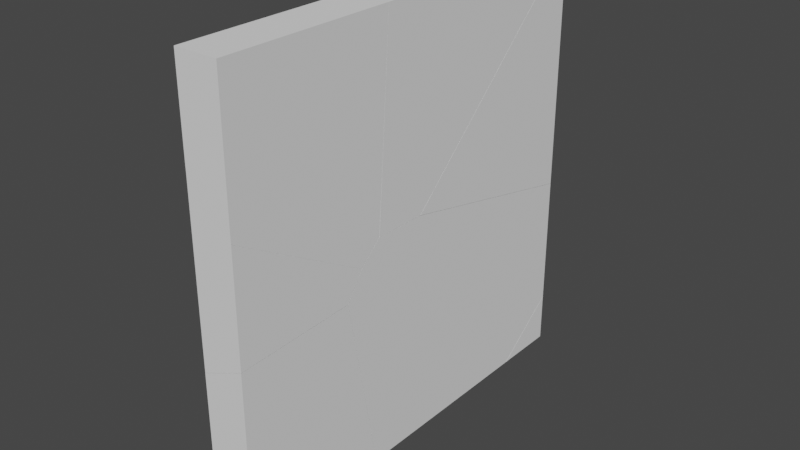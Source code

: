 # Source: breakwall_thesecond.blend  (saved by Blender 2.80.75; exported with 4.5.12 LTS)
import bpy
from mathutils import Matrix  # noqa: F401  (used for matrix-valued properties, if any)

bpy.ops.wm.read_factory_settings(use_empty=True)
scene = bpy.context.scene
scene.name = 'Scene'

# ---- world
world_world = bpy.data.worlds.new('World'); scene.world = world_world
world_world.use_nodes = True; world_world.node_tree.nodes.clear()
_N = world_world.node_tree.nodes; _L = world_world.node_tree.links
n0 = _N.new('ShaderNodeOutputWorld'); n0.name = 'World Output'; n0.location = (300, 300)
n1 = _N.new('ShaderNodeBackground'); n1.name = 'Background'; n1.location = (10, 300)
n1.inputs[0].default_value = (0.05088, 0.05088, 0.05088, 1.0)
_L.new(n1.outputs[0], n0.inputs[0])
n0.is_active_output = True
world_world.color = (0.05088, 0.05088, 0.05088)
world_world.use_sun_shadow = False
world_world.sun_shadow_jitter_overblur = 0.0

# ---- meshes
me_cube_cell_007 = bpy.data.meshes.new('Cube_cell.007')
me_cube_cell_007.from_pydata([(-0.13, -0.5692, -0.7616), (-0.04234, -0.6061, -0.7559), (-0.1662, 1.353, 1.112), (-0.1662, -0.4592, 1.112), (0.2338, 1.818, 1.112), (0.2338, -0.5054, 1.112), (0.2338, -0.1263, -0.7411), (0.2338, 1.749, 1.047), (0.2338, -0.6336, -0.7388), (-0.1662, -0.3026, -0.4674), (-0.1662, -0.564, -0.7166), (-0.1662, -0.5828, -0.6292), (-0.1662, -0.5711, -0.6843), (-0.1662, 1.353, 1.112), (0.2338, 1.818, 1.112), (-0.1662, -0.4592, 1.112), (0.2338, -0.5054, 1.112), (0.2338, 1.749, 1.047), (0.2338, -0.1263, -0.7411), (0.2338, -0.6336, -0.7388), (-0.1662, -0.3026, -0.4674), (-0.1662, -0.564, -0.7166), (-0.1662, -0.5828, -0.6292), (-0.1662, -0.5711, -0.6843)], [], [(15, 22, 1, 19, 16), (1, 22, 23, 0), (5, 8, 18, 17, 4), (2, 20, 21, 12, 11, 3), (9, 13, 14, 7), (23, 10, 0), (6, 0, 10, 9, 7), (19, 1, 0), (6, 19, 0), (4, 2, 3, 5)])
_k = set([(2, 4), (2, 20), (3, 5), (3, 11), (4, 17), (5, 8), (6, 7), (6, 19), (7, 14), (8, 18), (9, 10), (9, 13), (10, 23), (11, 12), (12, 21), (13, 14), (15, 16), (15, 22), (16, 19), (17, 18), (20, 21), (22, 23)])
me_cube_cell_007.attributes.new('sharp_edge', 'BOOLEAN', 'EDGE').data.foreach_set('value', [ (min(e.vertices), max(e.vertices)) in _k for e in me_cube_cell_007.edges])
_uv = me_cube_cell_007.uv_layers.new(name='UVMap')
_uv.uv.foreach_set('vector', [0.9736, 0.8991, 0.7143, 0.7143, 0.0, 0.0, 0.8479, 0.0, 0.9739, 0.09933, 0.0, 0.0, 0.7143, 0.0, 1.0, 0.5777, 1.0, 1.0, 2.361, 4.0, 2.489, 2.149, 1.982, 2.147, 0.1064, 3.935, 0.03814, 4.0, 3.498, 4.0, 1.842, 2.421, 1.58, 2.171, 1.573, 2.204, 1.561, 2.259, 1.685, 4.0, 0.1032, 0.1032, 0.9724, 0.1039, 0.9724, 0.9366, 0.9366, 0.9366, 0.5777, 0.5777, 1.0, 0.5779, 1.0, 1.0, 0.1218, 0.0, 0.0, 0.0, 0.4221, 0.0, 1.0, 0.1032, 1.0, 0.9366, 0.1521, 0.0, 1.0, 0.0, 1.0, 1.0, 1.0, 0.8782, 0.1199, 0.0, 1.0, 0.0, 0.0, 0.03814, 1.0, 0.5024, 1.0, 2.315, 0.0, 2.361])
me_cube_cell_007.use_remesh_preserve_volume = False
me_cube_cell_007.use_remesh_preserve_attributes = False
me_cube_cell_007.use_mirror_vertex_groups = False
me_cube_cell_007.update()
me_cube_cell_000 = bpy.data.meshes.new('Cube_cell.000')
me_cube_cell_000.from_pydata([(0.2, 0.353, -0.2738), (-0.2, 0.353, -0.2738), (0.2, -0.2531, -0.2738), (-0.2, -1.159, -0.2738), (-0.2, 0.353, 0.8988), (0.2, 0.353, 0.1965), (-0.2, -1.159, -0.2738), (0.2, -0.2531, -0.2738), (0.2, 0.353, 0.1965), (-0.2, 0.353, 0.8988)], [], [(1, 0, 7, 6), (1, 9, 8, 0), (0, 8, 7), (6, 9, 1), (2, 5, 4, 3)])
_k = set([(2, 3), (2, 5), (3, 4), (4, 5), (6, 7), (6, 9), (7, 8), (8, 9)])
me_cube_cell_000.attributes.new('sharp_edge', 'BOOLEAN', 'EDGE').data.foreach_set('value', [ (min(e.vertices), max(e.vertices)) in _k for e in me_cube_cell_000.edges])
_uv = me_cube_cell_000.uv_layers.new(name='UVMap')
_uv.uv.foreach_set('vector', [0.0, 0.0, 1.0, 0.0, 1.0, 0.6061, 0.0, 1.512, 1.0, 0.0, 1.0, 1.173, 0.0, 0.4703, 0.0, 0.0, 0.0, 0.0, 0.0, 0.4703, 0.6061, 0.0, 2.488, 0.0, 4.0, 1.173, 4.0, 0.0, 0.8999, 0.1066, 0.9712, 0.07102, 0.9714, 0.8711, 0.1024, 0.001622])
me_cube_cell_000.use_remesh_preserve_volume = False
me_cube_cell_000.use_remesh_preserve_attributes = False
me_cube_cell_000.use_mirror_vertex_groups = False
me_cube_cell_000.update()
me_cube_cell_001 = bpy.data.meshes.new('Cube_cell.001')
me_cube_cell_001.from_pydata([(0.2057, -1.053, 1.069), (-0.1943, -1.053, 1.069), (-0.0684, 0.483, -0.7992), (-0.1943, 0.6309, 1.069), (0.2057, 0.584, 1.069), (-0.1943, -1.053, 0.2236), (0.2057, 0.4522, -0.7822), (0.2057, 0.231, -0.9643), (0.2057, -1.053, -0.2275), (0.2057, 0.243, -0.9711), (-0.1943, 0.5956, 0.5741), (-0.1943, 0.5067, -0.671), (-0.1943, 0.4844, -0.6583), (-0.1943, 0.6309, 1.069), (0.2057, 0.584, 1.069), (0.2057, 0.4522, -0.7822), (0.2057, -1.053, -0.2275), (0.2057, 0.231, -0.9643), (0.2057, 0.243, -0.9711), (-0.1943, -1.053, 0.2236), (-0.1943, 0.5956, 0.5741), (-0.1943, 0.5067, -0.671), (-0.1943, 0.4844, -0.6583)], [], [(2, 18, 17, 22, 21), (17, 16, 5, 22), (2, 21, 10), (2, 15, 18), (13, 20, 11, 12, 19, 1), (8, 7, 9, 6, 14, 0), (19, 8, 0, 1), (14, 13, 1, 0), (10, 3, 4, 15, 2)])
_k = set([(3, 4), (3, 10), (4, 15), (5, 16), (5, 22), (6, 9), (6, 14), (7, 8), (7, 9), (8, 19), (10, 21), (11, 12), (11, 20), (12, 19), (13, 14), (13, 20), (15, 18), (16, 17), (17, 18), (21, 22)])
me_cube_cell_001.attributes.new('sharp_edge', 'BOOLEAN', 'EDGE').data.foreach_set('value', [ (min(e.vertices), max(e.vertices)) in _k for e in me_cube_cell_001.edges])
_uv = me_cube_cell_001.uv_layers.new(name='UVMap')
_uv.uv.foreach_set('vector', [0.0, 0.0, 0.8466, 0.0, 1.0, 0.09939, 1.0, 0.8996, 0.7149, 0.7149, 0.9006, 0.0, 0.9617, 0.09953, 0.9618, 0.8994, 0.1004, 0.0, 0.0, 0.0, 0.7149, 0.0, 0.7158, 0.7158, 0.0, 0.0, 0.8452, 0.0, 0.8466, 0.8466, 1.684, 4.0, 1.648, 3.505, 1.559, 2.26, 1.537, 2.273, 2.52e-08, 3.155, 0.0, 4.0, 4.0, 2.703, 2.716, 1.967, 2.704, 1.96, 2.495, 2.149, 2.363, 4.0, 4.0, 4.0, 0.8454, 1.0, 1.297, 0.0, 0.0, 0.0, 0.0, 1.0, 0.0, 2.363, 1.0, 2.316, 1.0, 4.0, 0.0, 4.0, 1.0, 0.7158, 0.9093, 0.8831, 0.1096, 0.08358, 0.8452, 0.8452, 1.0, 0.0])
me_cube_cell_001.use_remesh_preserve_volume = False
me_cube_cell_001.use_remesh_preserve_attributes = False
me_cube_cell_001.use_mirror_vertex_groups = False
me_cube_cell_001.update()
me_cube_cell_002 = bpy.data.meshes.new('Cube_cell.002')
me_cube_cell_002.from_pydata([(0.2, -0.6551, -0.8018), (-0.2, -0.6551, -0.8018), (-0.2, -0.6551, 0.694), (0.2, 0.7817, -0.8018), (-0.2, 0.8207, -0.8018), (0.2, 0.4741, 0.9082), (0.2, -0.6551, 0.8674), (-0.2, 0.544, 0.7375), (-0.2, -0.6551, 0.694), (0.2, -0.6551, 0.8674), (0.2, 0.7817, -0.8018), (-0.2, 0.8207, -0.8018), (0.2, 0.4741, 0.9082), (-0.2, 0.544, 0.7375)], [], [(1, 8, 13, 11), (0, 9, 8, 1), (12, 10, 4, 7), (11, 3, 0, 1), (3, 5, 9, 0), (12, 7, 2, 6)])
_k = set([(2, 6), (2, 7), (3, 5), (3, 11), (4, 7), (4, 10), (5, 9), (6, 12), (8, 9), (8, 13), (10, 12), (11, 13)])
me_cube_cell_002.attributes.new('sharp_edge', 'BOOLEAN', 'EDGE').data.foreach_set('value', [ (min(e.vertices), max(e.vertices)) in _k for e in me_cube_cell_002.edges])
_uv = me_cube_cell_002.uv_layers.new(name='UVMap')
_uv.uv.foreach_set('vector', [1.192e-07, 0.0, 7.463e-08, 1.496, 1.199, 1.539, 1.476, 0.0, 4.0, 0.0, 2.331, 0.0, 2.504, 1.0, 4.0, 1.0, 1.0, 0.8993, 0.1005, 0.03183, 0.9003, 0.03171, 1.0, 0.0997, 0.0, 2.524, 1.0, 2.563, 1.0, 4.0, 0.0, 4.0, 2.563, 0.0, 2.871, 1.71, 4.0, 1.669, 4.0, 0.0, 0.1007, 0.0, 0.9003, 0.0, 0.9604, 0.09938, 0.96, 0.9006])
me_cube_cell_002.use_remesh_preserve_volume = False
me_cube_cell_002.use_remesh_preserve_attributes = False
me_cube_cell_002.use_mirror_vertex_groups = False
me_cube_cell_002.update()
me_cube_cell_003 = bpy.data.meshes.new('Cube_cell.003')
me_cube_cell_003.from_pydata([(0.2435, 1.022, 1.346), (-0.1565, 1.022, 1.346), (-0.1222, -1.403, -0.5278), (-0.1565, 0.5233, 1.346), (0.2435, 0.988, 1.346), (-0.1565, 1.022, -1.056), (0.2435, -0.6978, -0.564), (0.2435, 1.022, -0.9304), (0.2435, -0.9577, -0.5085), (-0.1565, -0.6219, 0.2543), (-0.1565, 0.8741, -1.025), (-0.1565, -1.398, -0.4858), (-0.1565, -1.395, -0.5401), (-0.1565, 0.5233, 1.346), (0.2435, 0.988, 1.346), (0.2435, 1.022, -0.9304), (0.2435, -0.6978, -0.564), (-0.1565, 1.022, -1.056), (0.2435, -0.9577, -0.5085), (-0.1565, -1.398, -0.4858), (-0.1565, -0.6219, 0.2543), (-0.1565, 0.8741, -1.025), (-0.1565, -1.395, -0.5401)], [], [(0, 1, 13, 14), (21, 17, 15, 16), (19, 22, 2), (7, 5, 1, 0), (14, 18, 6, 7, 0), (22, 21, 16, 8, 2), (5, 10, 12, 11, 20, 13, 1), (9, 19, 2), (8, 4, 3, 9, 2)])
_k = set([(3, 4), (3, 9), (4, 8), (5, 7), (5, 10), (6, 7), (6, 18), (8, 16), (9, 19), (10, 12), (11, 12), (11, 20), (13, 14), (13, 20), (14, 18), (15, 16), (15, 17), (17, 21), (19, 22), (21, 22)])
me_cube_cell_003.attributes.new('sharp_edge', 'BOOLEAN', 'EDGE').data.foreach_set('value', [ (min(e.vertices), max(e.vertices)) in _k for e in me_cube_cell_003.edges])
_uv = me_cube_cell_003.uv_layers.new(name='UVMap')
_uv.uv.foreach_set('vector', [0.0, 0.0, 1.0, 5.96e-08, 1.0, 0.4986, 0.0, 0.03389, 0.1006, 0.1006, 0.1007, 0.02551, 0.9004, 0.02555, 0.8992, 0.8992, 0.5937, 0.5937, 1.0, 0.595, 1.0, 1.0, 0.0, 1.724, 1.0, 1.598, 1.0, 4.0, 0.0, 4.0, 0.03389, 4.0, 1.98, 2.146, 1.72, 2.09, 0.0, 1.724, 0.0, 4.0, 0.595, 0.595, 0.1006, 0.0, 0.8992, 0.0, 1.0, 0.1213, 1.0, 1.0, 4.0, 1.598, 3.852, 1.629, 1.583, 2.114, 1.58, 2.168, 2.356, 2.908, 3.501, 4.0, 4.0, 4.0, 0.5935, 0.5935, 1.0, 0.5937, 1.0, 1.0, 0.1213, 0.1213, 0.08534, 0.02612, 0.9228, 0.02632, 1.0, 0.5935, 1.0, 1.0])
me_cube_cell_003.use_remesh_preserve_volume = False
me_cube_cell_003.use_remesh_preserve_attributes = False
me_cube_cell_003.use_mirror_vertex_groups = False
me_cube_cell_003.update()
me_cube_cell_004 = bpy.data.meshes.new('Cube_cell.004')
me_cube_cell_004.from_pydata([(-0.1802, -0.6964, 0.7998), (-0.09034, -0.7343, 0.8057), (0.1843, 1.115, -1.325), (0.1843, -0.8321, -1.325), (-0.2157, 0.2116, -1.325), (-0.2157, -0.7936, -1.325), (-0.2157, 1.729, 0.2711), (-0.2157, 1.729, -0.1474), (0.1843, 1.729, 0.3974), (0.1843, 1.481, 0.4502), (0.1843, 1.603, -0.947), (0.1843, 1.729, -0.8493), (0.1843, -0.2526, 0.8196), (0.1843, -1.085, 0.4689), (0.1843, -0.7648, 0.8232), (0.1843, -0.9747, 0.6336), (0.1843, -1.14, 0.3865), (0.1843, -1.112, 0.2305), (-0.2157, 0.332, 0.5691), (-0.2157, -0.6889, 0.7868), (-0.2157, -0.6942, 0.7791), (-0.2157, -1.07, 0.2153), (-0.2157, -0.817, -1.195), (-0.2157, 0.2116, -1.325), (0.1843, 1.115, -1.325), (0.1843, -0.8321, -1.325), (-0.2157, -0.7936, -1.325), (0.1843, 1.729, 0.3974), (0.1843, 1.481, 0.4502), (0.1843, 1.603, -0.947), (0.1843, 1.729, -0.8493), (0.1843, -1.112, 0.2305), (-0.2157, 1.729, 0.2711), (-0.2157, 1.729, -0.1474), (0.1843, -0.2526, 0.8196), (0.1843, -0.7648, 0.8232), (0.1843, -0.9747, 0.6336), (0.1843, -1.085, 0.4689), (0.1843, -1.14, 0.3865), (-0.2157, -0.6889, 0.7868), (-0.2157, 0.332, 0.5691), (-0.2157, -0.6942, 0.7791), (-0.2157, -1.07, 0.2153), (-0.2157, -0.817, -1.195)], [], [(1, 36, 35), (0, 1, 35), (5, 43, 42, 20, 39, 18, 6, 7, 4), (2, 29, 30, 27, 28, 12, 14, 15, 13, 38, 31, 3), (35, 34, 0), (19, 41, 1, 0), (21, 22, 17, 16), (24, 23, 33, 11, 10), (34, 9, 0), (9, 8, 32, 40, 0), (22, 26, 25, 17), (37, 36, 1), (4, 2, 3, 5), (40, 19, 0), (30, 7, 6, 27), (41, 21, 16, 37, 1)])
_k = set([(2, 4), (2, 29), (3, 5), (3, 31), (4, 7), (5, 43), (6, 18), (6, 27), (7, 30), (8, 9), (8, 32), (9, 34), (10, 11), (10, 24), (11, 33), (12, 14), (12, 28), (13, 15), (13, 38), (14, 15), (16, 17), (16, 37), (17, 25), (18, 39), (19, 40), (19, 41), (20, 39), (20, 42), (21, 22), (21, 41), (22, 26), (23, 24), (23, 33), (25, 26), (27, 28), (29, 30), (31, 38), (32, 40), (34, 35), (35, 36), (36, 37), (42, 43)])
me_cube_cell_004.attributes.new('sharp_edge', 'BOOLEAN', 'EDGE').data.foreach_set('value', [ (min(e.vertices), max(e.vertices)) in _k for e in me_cube_cell_004.edges])
_uv = me_cube_cell_004.uv_layers.new(name='UVMap')
_uv.uv.foreach_set('vector', [0.0, 0.0, 0.8451, 0.0, 0.8452, 0.8452, 0.0, 0.0, 1.0, 0.0, 0.8787, 0.8787, 1.478, 0.0, 1.455, 0.1298, 1.201, 1.54, 1.577, 2.104, 1.583, 2.111, 2.603, 1.894, 4.0, 1.596, 4.0, 1.177, 2.483, 0.0, 0.6131, 0.0, 0.1258, 0.3776, 0.0, 0.4752, 0.0, 1.722, 0.2474, 1.775, 1.981, 2.144, 2.493, 2.148, 2.703, 1.958, 2.814, 1.793, 2.869, 1.711, 2.841, 1.555, 2.561, 0.0, 1.0, 0.8787, 0.1203, 0.0, 1.0, 0.0, 0.5849, 0.5849, 0.2854, 0.0, 1.0, 0.0, 1.0, 1.0, 0.09936, 0.09936, 1.0, 0.1009, 1.0, 0.9005, 0.9003, 0.9003, 0.2059, 0.1051, 0.1018, 0.09996, 0.9716, 0.1002, 0.9715, 0.8994, 1.0, 0.8994, 0.1203, 0.1203, 1.0, 0.1201, 1.0, 1.0, 0.1201, 0.1201, 0.103, 0.02011, 0.9034, 0.02023, 1.0, 0.5845, 1.0, 1.0, 0.1009, 0.1009, 0.1008, 0.02805, 0.8997, 0.02784, 0.9005, 0.9005, 0.1534, 0.1534, 1.0, 0.1549, 1.0, 1.0, 0.0, 1.517, 1.0, 0.6131, 1.0, 2.561, 0.0, 2.522, 0.5845, 0.5845, 1.0, 0.5849, 1.0, 1.0, 0.0, 0.4752, 1.0, 1.177, 1.0, 1.596, 0.0, 1.722, 0.2854, 0.2854, 0.09936, 0.0, 0.9003, 0.0, 1.0, 0.1534, 1.0, 1.0])
me_cube_cell_004.use_remesh_preserve_volume = False
me_cube_cell_004.use_remesh_preserve_attributes = False
me_cube_cell_004.use_mirror_vertex_groups = False
me_cube_cell_004.update()
me_cube_cell_005 = bpy.data.meshes.new('Cube_cell.005')
me_cube_cell_005.from_pydata([(-0.01195, 0.4959, 0.01468), (-0.1003, 0.5326, 0.009347), (-0.1346, -1.04, 1.036), (-0.1346, -1.04, -0.6183), (0.2654, 0.2415, -0.1509), (0.2654, 0.07901, -0.05758), (0.2654, -1.04, 0.5841), (0.2654, 0.2534, -0.1579), (0.2654, 0.0891, -0.4039), (0.2654, -1.04, -0.445), (-0.1346, 0.4966, 0.1533), (-0.1346, -0.9608, 0.9904), (-0.1346, 0.5308, 0.08543), (-0.1346, 0.5192, 0.1401), (-0.1346, 0.3848, -0.2359), (-0.1346, 0.54, -0.002759), (-0.1346, 0.5377, 0.05196), (-0.1346, 0.2631, -0.4184), (-0.1346, 0.1588, -0.5747), (-0.1346, -1.04, 1.036), (0.2654, -1.04, 0.5841), (0.2654, 0.2415, -0.1509), (0.2654, 0.07901, -0.05758), (0.2654, 0.2534, -0.1579), (0.2654, 0.0891, -0.4039), (0.2654, -1.04, -0.445), (-0.1346, -1.04, -0.6183), (-0.1346, 0.4966, 0.1533), (-0.1346, -0.9608, 0.9904), (-0.1346, 0.5308, 0.08543), (-0.1346, 0.5192, 0.1401), (-0.1346, 0.3848, -0.2359), (-0.1346, 0.54, -0.002759), (-0.1346, 0.5377, 0.05196), (-0.1346, 0.2631, -0.4184), (-0.1346, 0.1588, -0.5747)], [], [(1, 0, 34, 31), (0, 30, 10, 4, 23), (1, 31, 32), (1, 16, 29, 0), (0, 29, 30), (25, 24, 7, 21, 22, 20), (19, 28, 27, 13, 12, 33, 15, 14, 17, 35, 26), (34, 0, 23, 8, 18), (26, 25, 20, 19), (32, 16, 1), (11, 2, 6, 5), (5, 4, 10, 11), (8, 9, 3, 18)])
_k = set([(2, 6), (2, 11), (3, 9), (3, 18), (4, 5), (4, 23), (5, 6), (7, 21), (7, 24), (8, 9), (8, 23), (10, 11), (10, 30), (12, 13), (12, 33), (13, 27), (14, 15), (14, 17), (15, 33), (16, 29), (16, 32), (17, 35), (18, 34), (19, 20), (19, 28), (20, 22), (21, 22), (24, 25), (25, 26), (26, 35), (27, 28), (29, 30), (31, 32), (31, 34)])
me_cube_cell_005.attributes.new('sharp_edge', 'BOOLEAN', 'EDGE').data.foreach_set('value', [ (min(e.vertices), max(e.vertices)) in _k for e in me_cube_cell_005.edges])
_uv = me_cube_cell_005.uv_layers.new(name='UVMap')
_uv.uv.foreach_set('vector', [0.0, 0.0, 1.0, 0.0, 1.0, 0.7089, 0.405, 0.405, 0.0, 0.0, 0.7087, 0.0, 1.0, 0.1007, 1.0, 0.8997, 0.8468, 0.8468, 0.0, 0.0, 0.405, 0.0, 0.4044, 0.4044, 0.0, 0.0, 0.4056, 0.0, 1.0, 0.2905, 1.0, 1.0, 0.0, 0.0, 0.7095, 0.0, 0.7087, 0.7087, 4.0, 1.671, 2.87, 1.712, 2.706, 1.958, 2.718, 1.965, 2.881, 2.059, 4.0, 2.7, 2.527e-08, 3.152, 0.07962, 3.107, 1.537, 2.269, 1.56, 2.256, 1.571, 2.202, 1.578, 2.168, 1.58, 2.113, 1.425, 1.88, 1.304, 1.698, 1.199, 1.541, 7.457e-08, 1.498, 0.2911, 0.0, 1.0, 0.0, 1.0, 0.8468, 0.8995, 0.8995, 0.1006, 0.1006, 2.502, 1.0, 2.329, 0.0, 1.3, 0.0, 0.8478, 1.0, 1.0, 0.4044, 0.5944, 0.0, 1.0, 0.0, 0.9004, 0.0, 0.9617, 0.06123, 0.9613, 0.8609, 0.1004, 0.0, 0.1004, 0.1004, 0.1003, 0.0, 0.8993, 0.0, 0.9004, 0.9004, 0.8995, 0.0, 0.9572, 0.1007, 0.957, 0.901, 0.1006, 0.0])
me_cube_cell_005.use_remesh_preserve_volume = False
me_cube_cell_005.use_remesh_preserve_attributes = False
me_cube_cell_005.use_mirror_vertex_groups = False
me_cube_cell_005.update()

# ---- objects
ob_cube_cell = bpy.data.objects.new('Cube_cell', me_cube_cell_007)
ob_cube_cell_001 = bpy.data.objects.new('Cube_cell.001', me_cube_cell_000)
ob_cube_cell_002 = bpy.data.objects.new('Cube_cell.002', me_cube_cell_001)
ob_cube_cell_003 = bpy.data.objects.new('Cube_cell.003', me_cube_cell_002)
ob_cube_cell_004 = bpy.data.objects.new('Cube_cell.004', me_cube_cell_003)
ob_cube_cell_005 = bpy.data.objects.new('Cube_cell.005', me_cube_cell_004)
ob_cube_cell_006 = bpy.data.objects.new('Cube_cell.006', me_cube_cell_005)

# ---- transforms, parenting, visibility, modifiers, constraints
ob_cube_cell.location = (-0.03385, 0.1443, 0.888)
ob_cube_cell.lineart.crease_threshold = 0.0
ob_cube_cell_001.location = (0.0, 1.647, -1.726)
ob_cube_cell_001.lineart.crease_threshold = 0.0
ob_cube_cell_002.location = (-0.0057, -0.9473, 0.931)
ob_cube_cell_002.lineart.crease_threshold = 0.0
ob_cube_cell_003.location = (0.0, -1.345, -1.198)
ob_cube_cell_003.lineart.crease_threshold = 0.0
ob_cube_cell_004.location = (-0.04352, 0.9781, 0.6542)
ob_cube_cell_004.lineart.crease_threshold = 0.0
ob_cube_cell_005.location = (0.01569, 0.2715, -0.6755)
ob_cube_cell_005.lineart.crease_threshold = 0.0
ob_cube_cell_006.location = (-0.06543, -0.9596, 0.1161)
ob_cube_cell_006.lineart.crease_threshold = 0.0

# ---- collection membership
scene.collection.objects.link(ob_cube_cell)
scene.collection.objects.link(ob_cube_cell_001)
scene.collection.objects.link(ob_cube_cell_002)
scene.collection.objects.link(ob_cube_cell_003)
scene.collection.objects.link(ob_cube_cell_004)
scene.collection.objects.link(ob_cube_cell_005)
scene.collection.objects.link(ob_cube_cell_006)

# ---- scene / render settings (as saved in the file)
scene.frame_start = 1; scene.frame_end = 250; scene.frame_set(1)
scene.render.engine = 'BLENDER_EEVEE_NEXT'
scene.cycles.use_denoising = False
scene.cycles.samples = 128
scene.cycles.sampling_pattern = 'TABULATED_SOBOL'
scene.cycles.use_adaptive_sampling = False
scene.cycles.use_light_tree = False
scene.view_settings.view_transform = 'Filmic'
bpy.context.view_layer.update()

# ---- added for rendering (the .blend has no active camera and no usable light): camera, sun
cam_auto = bpy.data.cameras.new('AutoCamera')
cam_auto.lens = 50.0
cam_auto.sensor_width = 36.0
cam_auto.clip_end = 1000.0
ob_auto_camera = bpy.data.objects.new('AutoCamera', cam_auto)
scene.collection.objects.link(ob_auto_camera)
ob_auto_camera.location = (5.24693, -6.29632, 4.19754)
ob_auto_camera.rotation_euler = (1.09748, -7.21219e-08, 0.694738)
scene.camera = ob_auto_camera
light_auto_sun = bpy.data.lights.new('AutoSun', 'SUN')
light_auto_sun.energy = 3.0
light_auto_sun.angle = 0.0523599
ob_auto_sun = bpy.data.objects.new('AutoSun', light_auto_sun)
scene.collection.objects.link(ob_auto_sun)
ob_auto_sun.rotation_euler = (0.872665, 0.174533, 0.523599)
bpy.context.view_layer.update()
